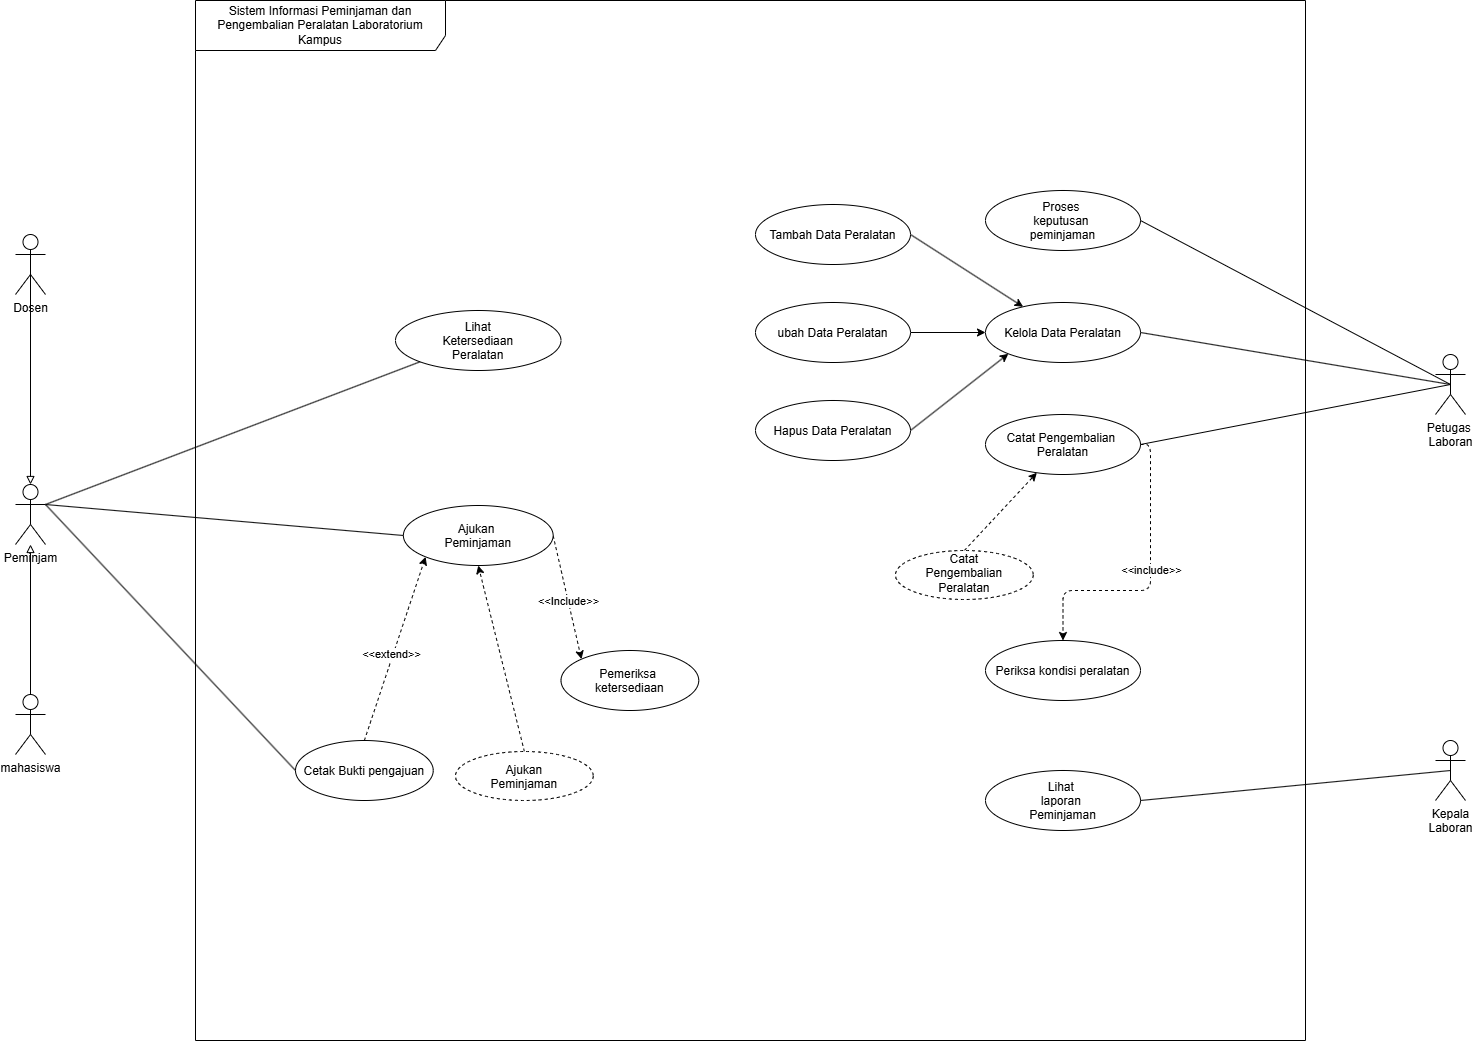

The diagram above was exported from draw.io. Its source (the exported page's mxGraphModel, read from the mxfile embedded in the PNG):
<mxGraphModel dx="3618" dy="3540" grid="1" gridSize="10" guides="1" tooltips="1" connect="1" arrows="1" fold="1" page="1" pageScale="1" pageWidth="850" pageHeight="1100" math="0" shadow="0">
  <root>
    <mxCell id="0" />
    <mxCell id="1" parent="0" />
    <mxCell id="KxI5vS1GEgPfKF4K8M4g-1" parent="1" style="shape=umlFrame;whiteSpace=wrap;html=1;pointerEvents=0;recursiveResize=0;container=1;collapsible=0;width=250;height=50;" value="Sistem Informasi Peminjaman dan Pengembalian Peralatan Laboratorium&lt;br/&gt;Kampus" vertex="1">
      <mxGeometry height="1040" width="1110" x="-1420" y="-1090" as="geometry" />
    </mxCell>
    <mxCell id="KxI5vS1GEgPfKF4K8M4g-2" parent="KxI5vS1GEgPfKF4K8M4g-1" style="ellipse;" value="Lihat&#10; Ketersediaan &#10;Peralatan" vertex="1">
      <mxGeometry height="60" width="165.5" x="200" y="310" as="geometry" />
    </mxCell>
    <mxCell id="KxI5vS1GEgPfKF4K8M4g-3" parent="KxI5vS1GEgPfKF4K8M4g-1" style="ellipse;" value="Proses &#10;keputusan &#10;peminjaman" vertex="1">
      <mxGeometry height="60" width="155" x="790" y="190" as="geometry" />
    </mxCell>
    <mxCell id="KxI5vS1GEgPfKF4K8M4g-86" edge="1" parent="KxI5vS1GEgPfKF4K8M4g-1" source="KxI5vS1GEgPfKF4K8M4g-4" style="edgeStyle=none;html=1;exitX=1;exitY=0.5;exitDx=0;exitDy=0;entryX=0;entryY=0;entryDx=0;entryDy=0;dashed=1;" target="KxI5vS1GEgPfKF4K8M4g-7">
      <mxGeometry relative="1" as="geometry" />
    </mxCell>
    <mxCell id="KxI5vS1GEgPfKF4K8M4g-88" connectable="0" parent="KxI5vS1GEgPfKF4K8M4g-86" style="edgeLabel;html=1;align=center;verticalAlign=middle;resizable=0;points=[];" value="&amp;lt;&amp;lt;Include&amp;gt;&amp;gt;" vertex="1">
      <mxGeometry relative="1" x="0.0516" as="geometry">
        <mxPoint as="offset" />
      </mxGeometry>
    </mxCell>
    <mxCell id="KxI5vS1GEgPfKF4K8M4g-4" parent="KxI5vS1GEgPfKF4K8M4g-1" style="ellipse;" value="Ajukan &#10;Peminjaman" vertex="1">
      <mxGeometry height="60" width="149.75" x="207.88" y="505" as="geometry" />
    </mxCell>
    <mxCell id="KxI5vS1GEgPfKF4K8M4g-7" parent="KxI5vS1GEgPfKF4K8M4g-1" style="ellipse;" value="Pemeriksa &#10;ketersediaan" vertex="1">
      <mxGeometry height="60" width="137.74" x="365.5" y="650" as="geometry" />
    </mxCell>
    <mxCell id="KxI5vS1GEgPfKF4K8M4g-8" parent="KxI5vS1GEgPfKF4K8M4g-1" style="ellipse;" value="Kelola Data Peralatan" vertex="1">
      <mxGeometry height="60" width="155" x="790" y="302" as="geometry" />
    </mxCell>
    <mxCell id="KxI5vS1GEgPfKF4K8M4g-45" edge="1" parent="KxI5vS1GEgPfKF4K8M4g-1" source="KxI5vS1GEgPfKF4K8M4g-9" style="edgeStyle=orthogonalEdgeStyle;html=1;exitX=1;exitY=0.5;exitDx=0;exitDy=0;entryX=0.5;entryY=0;entryDx=0;entryDy=0;dashed=1;" target="KxI5vS1GEgPfKF4K8M4g-10">
      <mxGeometry relative="1" as="geometry">
        <Array as="points">
          <mxPoint x="955" y="444" />
          <mxPoint x="955" y="590" />
          <mxPoint x="867.5" y="590" />
        </Array>
      </mxGeometry>
    </mxCell>
    <mxCell id="KxI5vS1GEgPfKF4K8M4g-47" connectable="0" parent="KxI5vS1GEgPfKF4K8M4g-45" style="edgeLabel;html=1;align=center;verticalAlign=middle;resizable=0;points=[];" value="&amp;lt;&amp;lt;include&amp;gt;&amp;gt;" vertex="1">
      <mxGeometry relative="1" x="-0.1987" as="geometry">
        <mxPoint y="17" as="offset" />
      </mxGeometry>
    </mxCell>
    <mxCell id="KxI5vS1GEgPfKF4K8M4g-9" parent="KxI5vS1GEgPfKF4K8M4g-1" style="ellipse;" value="Catat Pengembalian &#10;Peralatan" vertex="1">
      <mxGeometry height="60" width="155" x="790" y="414" as="geometry" />
    </mxCell>
    <mxCell id="KxI5vS1GEgPfKF4K8M4g-10" parent="KxI5vS1GEgPfKF4K8M4g-1" style="ellipse;" value="Periksa kondisi peralatan" vertex="1">
      <mxGeometry height="60" width="155" x="790" y="640" as="geometry" />
    </mxCell>
    <mxCell id="KxI5vS1GEgPfKF4K8M4g-42" edge="1" parent="KxI5vS1GEgPfKF4K8M4g-1" source="KxI5vS1GEgPfKF4K8M4g-41" style="edgeStyle=none;html=1;exitX=0.5;exitY=0;exitDx=0;exitDy=0;entryX=0.5;entryY=1;entryDx=0;entryDy=0;dashed=1;" target="KxI5vS1GEgPfKF4K8M4g-4">
      <mxGeometry relative="1" as="geometry" />
    </mxCell>
    <mxCell id="KxI5vS1GEgPfKF4K8M4g-41" parent="KxI5vS1GEgPfKF4K8M4g-1" style="ellipse;whiteSpace=wrap;html=1;shapeInside=1;dashed=1;" value="Ajukan Peminjaman" vertex="1">
      <mxGeometry height="49" width="137.74" x="260" y="751" as="geometry" />
    </mxCell>
    <mxCell id="KxI5vS1GEgPfKF4K8M4g-44" edge="1" parent="KxI5vS1GEgPfKF4K8M4g-1" source="KxI5vS1GEgPfKF4K8M4g-43" style="edgeStyle=none;html=1;exitX=0.5;exitY=0;exitDx=0;exitDy=0;dashed=1;" target="KxI5vS1GEgPfKF4K8M4g-9">
      <mxGeometry relative="1" as="geometry" />
    </mxCell>
    <mxCell id="KxI5vS1GEgPfKF4K8M4g-43" parent="KxI5vS1GEgPfKF4K8M4g-1" style="ellipse;whiteSpace=wrap;html=1;shapeInside=1;dashed=1;" value="Catat Pengembalian Peralatan" vertex="1">
      <mxGeometry height="49" width="137.74" x="700" y="550" as="geometry" />
    </mxCell>
    <mxCell id="KxI5vS1GEgPfKF4K8M4g-46" parent="KxI5vS1GEgPfKF4K8M4g-1" style="ellipse;" value="Lihat &#10;laporan &#10;Peminjaman" vertex="1">
      <mxGeometry height="60" width="155" x="790" y="770" as="geometry" />
    </mxCell>
    <mxCell id="KxI5vS1GEgPfKF4K8M4g-51" edge="1" parent="KxI5vS1GEgPfKF4K8M4g-1" source="KxI5vS1GEgPfKF4K8M4g-48" style="edgeStyle=none;html=1;exitX=1;exitY=0.5;exitDx=0;exitDy=0;" target="KxI5vS1GEgPfKF4K8M4g-8">
      <mxGeometry relative="1" as="geometry" />
    </mxCell>
    <mxCell id="KxI5vS1GEgPfKF4K8M4g-48" parent="KxI5vS1GEgPfKF4K8M4g-1" style="ellipse;" value="Tambah Data Peralatan" vertex="1">
      <mxGeometry height="60" width="155" x="560" y="204" as="geometry" />
    </mxCell>
    <mxCell id="KxI5vS1GEgPfKF4K8M4g-52" edge="1" parent="KxI5vS1GEgPfKF4K8M4g-1" source="KxI5vS1GEgPfKF4K8M4g-49" style="edgeStyle=none;html=1;exitX=1;exitY=0.5;exitDx=0;exitDy=0;entryX=0;entryY=0.5;entryDx=0;entryDy=0;" target="KxI5vS1GEgPfKF4K8M4g-8">
      <mxGeometry relative="1" as="geometry" />
    </mxCell>
    <mxCell id="KxI5vS1GEgPfKF4K8M4g-49" parent="KxI5vS1GEgPfKF4K8M4g-1" style="ellipse;" value="ubah Data Peralatan" vertex="1">
      <mxGeometry height="60" width="155" x="560" y="302" as="geometry" />
    </mxCell>
    <mxCell id="KxI5vS1GEgPfKF4K8M4g-53" edge="1" parent="KxI5vS1GEgPfKF4K8M4g-1" source="KxI5vS1GEgPfKF4K8M4g-50" style="edgeStyle=none;html=1;exitX=1;exitY=0.5;exitDx=0;exitDy=0;entryX=0;entryY=1;entryDx=0;entryDy=0;" target="KxI5vS1GEgPfKF4K8M4g-8">
      <mxGeometry relative="1" as="geometry" />
    </mxCell>
    <mxCell id="KxI5vS1GEgPfKF4K8M4g-50" parent="KxI5vS1GEgPfKF4K8M4g-1" style="ellipse;" value="Hapus Data Peralatan" vertex="1">
      <mxGeometry height="60" width="155" x="560" y="400" as="geometry" />
    </mxCell>
    <mxCell id="KxI5vS1GEgPfKF4K8M4g-85" edge="1" parent="KxI5vS1GEgPfKF4K8M4g-1" source="KxI5vS1GEgPfKF4K8M4g-83" style="edgeStyle=none;html=1;exitX=0.5;exitY=0;exitDx=0;exitDy=0;entryX=0;entryY=1;entryDx=0;entryDy=0;dashed=1;" target="KxI5vS1GEgPfKF4K8M4g-4">
      <mxGeometry relative="1" as="geometry" />
    </mxCell>
    <mxCell id="KxI5vS1GEgPfKF4K8M4g-87" connectable="0" parent="KxI5vS1GEgPfKF4K8M4g-85" style="edgeLabel;html=1;align=center;verticalAlign=middle;resizable=0;points=[];" value="&amp;lt;&amp;lt;extend&amp;gt;&amp;gt;" vertex="1">
      <mxGeometry relative="1" x="-0.06" y="2" as="geometry">
        <mxPoint as="offset" />
      </mxGeometry>
    </mxCell>
    <mxCell id="KxI5vS1GEgPfKF4K8M4g-83" parent="KxI5vS1GEgPfKF4K8M4g-1" style="ellipse;" value="Cetak Bukti pengajuan" vertex="1">
      <mxGeometry height="60" width="137.74" x="100" y="740" as="geometry" />
    </mxCell>
    <mxCell id="KxI5vS1GEgPfKF4K8M4g-32" edge="1" parent="1" source="KxI5vS1GEgPfKF4K8M4g-14" style="edgeStyle=none;html=1;exitX=0.5;exitY=0;exitDx=0;exitDy=0;exitPerimeter=0;endArrow=block;endFill=0;" target="KxI5vS1GEgPfKF4K8M4g-23">
      <mxGeometry relative="1" as="geometry" />
    </mxCell>
    <mxCell id="KxI5vS1GEgPfKF4K8M4g-14" parent="1" style="shape=umlActor;verticalLabelPosition=bottom;verticalAlign=top;html=1;" value="mahasiswa" vertex="1">
      <mxGeometry height="60" width="30" x="-1600" y="-396" as="geometry" />
    </mxCell>
    <mxCell id="KxI5vS1GEgPfKF4K8M4g-15" edge="1" parent="1" source="KxI5vS1GEgPfKF4K8M4g-16" style="edgeStyle=none;curved=1;rounded=0;curveGeometry=1;orthogonalLoop=1;jettySize=auto;html=1;exitX=0.5;exitY=0.5;exitDx=0;exitDy=0;exitPerimeter=0;entryX=1;entryY=0.5;entryDx=0;entryDy=0;fontSize=12;startSize=8;endSize=8;endArrow=none;endFill=0;" target="KxI5vS1GEgPfKF4K8M4g-9">
      <mxGeometry relative="1" as="geometry" />
    </mxCell>
    <mxCell id="KxI5vS1GEgPfKF4K8M4g-55" edge="1" parent="1" source="KxI5vS1GEgPfKF4K8M4g-16" style="edgeStyle=none;html=1;exitX=0.5;exitY=0.5;exitDx=0;exitDy=0;exitPerimeter=0;entryX=1;entryY=0.5;entryDx=0;entryDy=0;endArrow=none;endFill=0;" target="KxI5vS1GEgPfKF4K8M4g-8">
      <mxGeometry relative="1" as="geometry" />
    </mxCell>
    <mxCell id="KxI5vS1GEgPfKF4K8M4g-16" parent="1" style="shape=umlActor;verticalLabelPosition=bottom;verticalAlign=top;html=1;" value="Petugas&amp;nbsp;&lt;div&gt;Laboran&lt;/div&gt;" vertex="1">
      <mxGeometry height="60" width="30" x="-180" y="-736" as="geometry" />
    </mxCell>
    <mxCell id="KxI5vS1GEgPfKF4K8M4g-18" edge="1" parent="1" source="KxI5vS1GEgPfKF4K8M4g-3" style="curved=1;rounded=0;curveGeometry=1;orthogonalLoop=1;jettySize=auto;html=1;exitX=1;exitY=0.5;exitDx=0;exitDy=0;entryX=0.5;entryY=0.5;entryDx=0;entryDy=0;entryPerimeter=0;fontSize=12;startSize=8;endSize=8;endArrow=none;endFill=0;" target="KxI5vS1GEgPfKF4K8M4g-16">
      <mxGeometry relative="1" as="geometry" />
    </mxCell>
    <mxCell id="KxI5vS1GEgPfKF4K8M4g-54" edge="1" parent="1" source="KxI5vS1GEgPfKF4K8M4g-20" style="edgeStyle=none;html=1;exitX=0.5;exitY=0.5;exitDx=0;exitDy=0;exitPerimeter=0;entryX=1;entryY=0.5;entryDx=0;entryDy=0;endArrow=none;endFill=0;" target="KxI5vS1GEgPfKF4K8M4g-46">
      <mxGeometry relative="1" as="geometry" />
    </mxCell>
    <mxCell id="KxI5vS1GEgPfKF4K8M4g-20" parent="1" style="shape=umlActor;verticalLabelPosition=bottom;verticalAlign=top;html=1;" value="Kepala&lt;div&gt;Laboran&lt;/div&gt;" vertex="1">
      <mxGeometry height="60" width="30" x="-180" y="-350" as="geometry" />
    </mxCell>
    <mxCell id="KxI5vS1GEgPfKF4K8M4g-34" edge="1" parent="1" source="KxI5vS1GEgPfKF4K8M4g-23" style="edgeStyle=none;html=1;exitX=1;exitY=0.3333333333333333;exitDx=0;exitDy=0;exitPerimeter=0;entryX=0;entryY=1;entryDx=0;entryDy=0;endArrow=none;endFill=0;" target="KxI5vS1GEgPfKF4K8M4g-2">
      <mxGeometry relative="1" as="geometry" />
    </mxCell>
    <mxCell id="KxI5vS1GEgPfKF4K8M4g-58" edge="1" parent="1" source="KxI5vS1GEgPfKF4K8M4g-23" style="edgeStyle=none;html=1;exitX=1;exitY=0.3333333333333333;exitDx=0;exitDy=0;exitPerimeter=0;entryX=0;entryY=0.5;entryDx=0;entryDy=0;endArrow=none;endFill=0;" target="KxI5vS1GEgPfKF4K8M4g-4">
      <mxGeometry relative="1" as="geometry" />
    </mxCell>
    <mxCell id="KxI5vS1GEgPfKF4K8M4g-23" parent="1" style="shape=umlActor;verticalLabelPosition=bottom;verticalAlign=top;html=1;" value="Peminjam" vertex="1">
      <mxGeometry height="60" width="30" x="-1600" y="-606" as="geometry" />
    </mxCell>
    <mxCell id="KxI5vS1GEgPfKF4K8M4g-24" parent="1" style="shape=umlActor;verticalLabelPosition=bottom;verticalAlign=top;html=1;" value="Dosen" vertex="1">
      <mxGeometry height="60" width="30" x="-1600" y="-856" as="geometry" />
    </mxCell>
    <mxCell id="KxI5vS1GEgPfKF4K8M4g-33" edge="1" parent="1" source="KxI5vS1GEgPfKF4K8M4g-24" style="edgeStyle=none;html=1;exitX=0.5;exitY=0.5;exitDx=0;exitDy=0;exitPerimeter=0;entryX=0.5;entryY=0;entryDx=0;entryDy=0;entryPerimeter=0;endArrow=block;endFill=0;" target="KxI5vS1GEgPfKF4K8M4g-23">
      <mxGeometry relative="1" as="geometry" />
    </mxCell>
    <mxCell id="KxI5vS1GEgPfKF4K8M4g-84" edge="1" parent="1" source="KxI5vS1GEgPfKF4K8M4g-83" style="edgeStyle=none;html=1;exitX=0;exitY=0.5;exitDx=0;exitDy=0;entryX=1;entryY=0.3333333333333333;entryDx=0;entryDy=0;entryPerimeter=0;endArrow=none;endFill=0;" target="KxI5vS1GEgPfKF4K8M4g-23">
      <mxGeometry relative="1" as="geometry" />
    </mxCell>
  </root>
</mxGraphModel>